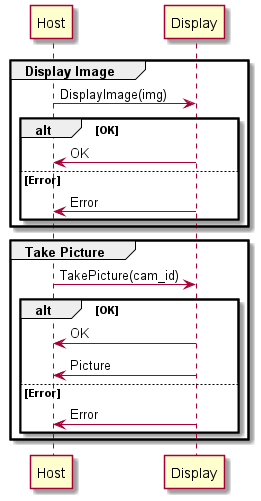

The diagram above was rendered by PlantUML. Its source (embedded in the PNG):
@startuml Host-Display Interaction

' Entity declaration
participant Host
participant Display

group Display Image

    Host -> Display: DisplayImage(img)
    alt OK

        Display -> Host: OK
    else Error
        Display -> Host: Error
    end

end

group Take Picture

    Host -> Display: TakePicture(cam_id)
    alt OK
        Display -> Host: OK
        Display -> Host: Picture
    else Error
        Display -> Host: Error
    end

end

@enduml